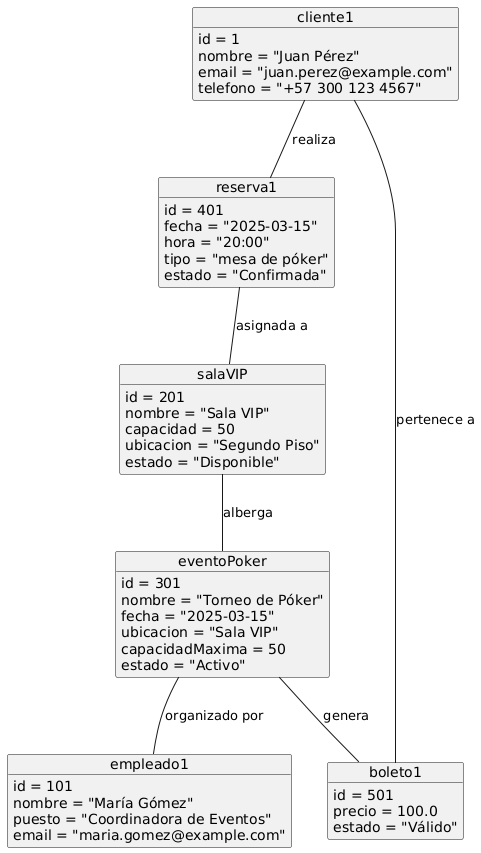

The diagram above was rendered by PlantUML. Its source (embedded in the PNG):
@startuml
' Definición de objetos
object cliente1 {
  id = 1
  nombre = "Juan Pérez"
  email = "juan.perez@example.com"
  telefono = "+57 300 123 4567"
}

object empleado1 {
  id = 101
  nombre = "María Gómez"
  puesto = "Coordinadora de Eventos"
  email = "maria.gomez@example.com"
}

object salaVIP {
  id = 201
  nombre = "Sala VIP"
  capacidad = 50
  ubicacion = "Segundo Piso"
  estado = "Disponible"
}

object eventoPoker {
  id = 301
  nombre = "Torneo de Póker"
  fecha = "2025-03-15"
  ubicacion = "Sala VIP"
  capacidadMaxima = 50
  estado = "Activo"
}

object reserva1 {
  id = 401
  fecha = "2025-03-15"
  hora = "20:00"
  tipo = "mesa de póker"
  estado = "Confirmada"
}

object boleto1 {
  id = 501
  precio = 100.0
  estado = "Válido"
}

' Relaciones entre objetos
cliente1 -- reserva1 : "realiza"
reserva1 -- salaVIP : "asignada a"
eventoPoker -- boleto1 : "genera"
boleto1 -- cliente1 : "pertenece a"
eventoPoker -- empleado1 : "organizado por"
salaVIP -- eventoPoker : "alberga"
@enduml